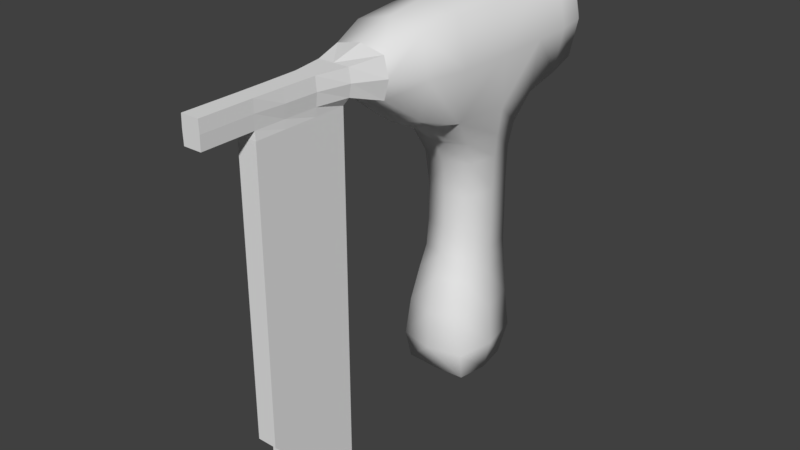 # Source: NailGUn.blend  (saved by Blender 2.78.0; exported with 4.5.12 LTS)
import bpy
from mathutils import Matrix  # noqa: F401  (used for matrix-valued properties, if any)

bpy.ops.wm.read_factory_settings(use_empty=True)
scene = bpy.context.scene
scene.name = 'Scene'

# ---- collections
col_collection_1 = bpy.data.collections.new('Collection 1'); scene.collection.children.link(col_collection_1)

# ---- world
world_world = bpy.data.worlds.new('World'); scene.world = world_world
world_world.color = (0.05088, 0.05088, 0.05088)
world_world.use_sun_shadow = False
world_world.sun_shadow_jitter_overblur = 0.0
world_world.cycles.sampling_method = 'MANUAL'

# ---- meshes
me_cube_001 = bpy.data.meshes.new('Cube.001')
me_cube_001.from_pydata([(0.5312, 0.6898, -3.036), (0.611, 0.3407, 1.559), (0.5312, 1.719, -3.036), (0.611, 2.153, 1.542), (0.0, 1.81, -3.05), (0.0, 2.335, 1.363), (0.0, 0.6737, -3.05), (0.0, 0.1506, 1.396), (0.5859, 0.3094, 3.136), (0.5859, 2.172, 3.145), (0.0, 2.153, 3.334), (0.0, 0.3224, 3.319), (0.5312, 3.468, 2.081), (0.0, 3.47, 2.069), (0.5312, 3.456, 3.042), (0.0, 3.458, 3.064), (0.1451, -3.141, 2.43), (0.0, -3.141, 2.43), (0.1451, -3.141, 2.847), (0.0, -3.141, 2.847), (0.4455, 1.859, 0.6889), (0.4048, 1.898, 0.09563), (0.3989, 1.913, -0.5133), (0.4455, 1.888, -1.329), (0.5141, 1.873, -1.909), (0.5723, 1.918, -2.554), (0.4455, 0.9117, 0.6889), (0.4048, 0.9702, 0.09563), (0.3989, 0.9599, -0.5133), (0.4455, 0.7996, -1.329), (0.5141, 0.6569, -1.909), (0.5723, 0.5978, -2.554), (0.0, 0.7813, 0.6733), (0.0, 0.8485, 0.09445), (0.0, 0.8376, -0.4999), (0.0, 0.6598, -1.347), (0.0, 0.5087, -1.914), (0.0, 0.4606, -2.55), (0.0, 1.982, 0.6733), (0.0, 2.013, 0.09445), (0.0, 2.032, -0.4999), (0.0, 2.026, -1.347), (0.0, 2.029, -1.914), (0.0, 2.095, -2.55), (0.0, 2.842, 1.492), (0.0, 3.258, 1.679), (0.5859, 2.838, 3.132), (0.582, 3.269, 3.092), (0.0, 3.253, 3.244), (0.0, 2.822, 3.315), (0.582, 3.273, 1.816), (0.5883, 2.836, 1.671), (0.0, -1.054, 2.99), (0.0, -1.579, 2.847), (0.0, -2.098, 2.847), (0.0, -2.637, 2.847), (0.411, -1.058, 2.904), (0.2611, -1.58, 2.847), (0.1668, -2.096, 2.847), (0.1524, -2.633, 2.847), (0.1524, -2.633, 2.43), (0.1668, -2.096, 2.43), (0.2611, -1.58, 2.43), (0.411, -1.058, 2.273), (0.0, -2.637, 2.43), (0.0, -2.098, 2.43), (0.0, -1.579, 2.43), (0.0, -1.054, 2.171), (0.4048, 1.908, -0.9591), (0.4048, 0.918, -0.9591), (0.0, 0.7869, -0.9523), (0.0, 2.032, -0.9523), (0.5164, 1.882, 1.1), (0.5164, 0.6994, 1.1), (0.0, 0.5471, 1.08), (0.0, 2.043, 1.079), (0.0, -0.4552, 3.213), (0.5618, -0.4698, 3.065), (0.5642, -0.4667, 1.837), (0.0, -0.4748, 1.701), (0.7289, 2.172, 2.388), (0.7289, 0.3113, 2.393), (0.0, 3.509, 2.602), (0.5781, 3.476, 2.574), (0.1524, -3.141, 2.65), (0.0, -2.108, -2.324), (0.7266, 2.839, 2.405), (0.7148, 3.273, 2.454), (0.4906, -1.058, 2.59), (0.3016, -1.58, 2.632), (0.1891, -2.096, 2.636), (0.1743, -2.636, 2.639), (0.6939, -0.4711, 2.454), (0.5781, 1.242, -3.082), (0.7178, 1.259, 1.565), (0.0, 1.244, -3.184), (0.5859, 1.255, 3.146), (0.0, 1.254, 3.336), (0.7014, 1.237, -2.558), (0.6272, 1.264, -1.909), (0.5348, 1.344, -1.327), (0.4744, 1.437, -0.5145), (0.4816, 1.434, 0.09563), (0.5348, 1.386, 0.6906), (0.4816, 1.413, -0.9601), (0.6272, 1.291, 1.101), (0.7383, 1.255, 2.388), (0.0, -3.15, -2.324), (0.0, -3.15, 2.299), (0.0, -1.588, -2.324), (0.0, -1.588, 2.299), (0.1621, -3.15, -2.324), (0.1621, -3.15, 2.299), (0.1621, -1.588, -2.324), (0.1621, -1.588, 2.299), (0.0, -2.898, -2.602), (0.0, -1.588, -2.602), (0.1621, -2.898, -2.602), (0.1621, -1.588, -2.602), (0.0, -2.898, -3.393), (0.0, -1.588, -3.393), (0.1621, -2.898, -3.393), (0.1621, -1.588, -3.393), (0.1451, -3.991, 2.43), (0.0, -3.991, 2.43), (0.1451, -3.991, 2.847), (0.0, -3.991, 2.847), (0.1524, -3.991, 2.65), (0.0, -3.991, 2.652), (0.0, -2.629, -2.324), (0.0, -2.629, 2.299), (0.0, -2.108, 2.299), (0.1621, -2.629, -2.324), (0.1621, -2.108, -2.324), (0.1621, -2.108, 2.299), (0.1621, -2.629, 2.299), (0.0, -2.025, -2.602), (0.0, -2.461, -2.602), (0.1621, -2.461, -2.602), (0.1621, -2.025, -2.602), (0.0, -2.025, -3.393), (0.0, -2.461, -3.393), (0.1621, -2.461, -3.393), (0.1621, -2.025, -3.393), (0.0, -3.15, -1.327), (0.0, -1.588, -1.327), (0.1621, -1.588, -1.327), (0.1621, -3.15, -1.327), (0.1621, -2.108, -1.327), (0.1621, -2.629, -1.327), (0.0, -2.629, -1.327), (0.0, -2.108, -1.327)], [], [(75, 5, 3, 72), (105, 94, 1, 73), (95, 93, 0, 6), (48, 47, 14, 15), (73, 1, 7, 74), (96, 97, 11, 8), (106, 80, 9, 96), (83, 82, 15, 14), (50, 45, 13, 12), (87, 50, 12, 83), (91, 59, 18, 84), (84, 18, 125, 127), (65, 131, 130, 64), (59, 55, 19, 18), (0, 31, 37, 6), (31, 30, 36, 37), (30, 29, 35, 36), (69, 28, 34, 70), (28, 27, 33, 34), (27, 26, 32, 33), (93, 98, 31, 0), (98, 99, 30, 31), (99, 100, 29, 30), (104, 101, 28, 69), (101, 102, 27, 28), (102, 103, 26, 27), (4, 43, 25, 2), (43, 42, 24, 25), (42, 41, 23, 24), (71, 40, 22, 68), (40, 39, 21, 22), (39, 38, 20, 21), (80, 3, 51, 86), (86, 51, 50, 87), (3, 5, 44, 51), (51, 44, 45, 50), (10, 9, 46, 49), (49, 46, 47, 48), (63, 62, 66, 67), (56, 52, 53, 57), (57, 53, 54, 58), (58, 54, 55, 59), (66, 110, 131, 65), (62, 114, 110, 66), (88, 56, 57, 89), (89, 57, 58, 90), (90, 58, 59, 91), (41, 71, 68, 23), (100, 104, 69, 29), (29, 69, 70, 35), (26, 73, 74, 32), (103, 105, 73, 26), (38, 75, 72, 20), (8, 11, 76, 77), (7, 1, 78, 79), (81, 8, 77, 92), (67, 79, 78, 63), (88, 92, 77, 56), (56, 77, 76, 52), (63, 78, 92, 88), (1, 81, 92, 78), (61, 90, 91, 60), (62, 89, 90, 61), (63, 88, 89, 62), (46, 86, 87, 47), (9, 80, 86, 46), (16, 84, 127, 123), (60, 91, 84, 16), (47, 87, 83, 14), (12, 13, 82, 83), (94, 3, 80, 106), (1, 94, 106, 81), (20, 72, 105, 103), (23, 68, 104, 100), (21, 20, 103, 102), (22, 21, 102, 101), (68, 22, 101, 104), (24, 23, 100, 99), (25, 24, 99, 98), (2, 25, 98, 93), (81, 106, 96, 8), (9, 10, 97, 96), (4, 2, 93, 95), (72, 3, 94, 105), (151, 131, 110, 145), (145, 110, 114, 146), (149, 135, 112, 147), (147, 112, 108, 144), (132, 111, 117, 138), (61, 134, 114, 62), (138, 117, 121, 142), (111, 107, 115, 117), (109, 113, 118, 116), (85, 109, 116, 136), (141, 142, 121, 119), (136, 116, 120, 140), (117, 115, 119, 121), (116, 118, 122, 120), (128, 127, 125, 126), (124, 123, 127, 128), (17, 16, 123, 124), (18, 19, 126, 125), (115, 137, 141, 119), (137, 136, 140, 141), (120, 122, 143, 140), (140, 143, 142, 141), (107, 129, 137, 115), (129, 85, 136, 137), (118, 139, 143, 122), (139, 138, 142, 143), (60, 135, 134, 61), (16, 112, 135, 60), (113, 133, 139, 118), (133, 132, 138, 139), (146, 114, 134, 148), (148, 134, 135, 149), (144, 108, 130, 150), (150, 130, 131, 151), (64, 130, 108, 17), (17, 108, 112, 16), (129, 150, 151, 85), (107, 144, 150, 129), (133, 148, 149, 132), (113, 146, 148, 133), (111, 147, 144, 107), (132, 149, 147, 111), (109, 145, 146, 113), (85, 151, 145, 109)])
me_cube_001.polygons.foreach_set('use_smooth', [1, 1, 1, 1, 1, 1, 1, 1, 1, 1, 0, 0, 0, 0, 1, 1, 1, 1, 1, 1, 1, 1, 1, 1, 1, 1, 1, 1, 1, 1, 1, 1, 1, 1, 1, 1, 1, 1, 0, 0, 0, 0, 0, 0, 0, 0, 0, 1, 1, 1, 1, 1, 1, 1, 1, 1, 1, 1, 1, 1, 1, 0, 0, 0, 1, 1, 0, 0, 1, 1, 1, 1, 1, 1, 1, 1, 1, 1, 1, 1, 1, 1, 1, 1, 0, 0, 0, 0, 0, 0, 0, 0, 0, 0, 0, 0, 0, 0, 0, 0, 0, 0, 0, 0, 0, 0, 0, 0, 0, 0, 0, 0, 0, 0, 0, 0, 0, 0, 0, 0, 0, 0, 0, 0, 0, 0, 0, 0])
me_cube_001.use_remesh_preserve_volume = False
me_cube_001.use_remesh_preserve_attributes = False
me_cube_001.use_mirror_vertex_groups = False
me_cube_001.update()

# ---- objects
ob_cube = bpy.data.objects.new('Cube', me_cube_001)

# ---- transforms, parenting, visibility, modifiers, constraints
ob_cube.location = (0.0, 0.0, 0.0)
ob_cube.lineart.crease_threshold = 0.0
_m = ob_cube.modifiers.new('Mirror', 'MIRROR')
_m.use_clip = True

# ---- collection membership
col_collection_1.objects.link(ob_cube)

# ---- scene / render settings (as saved in the file)
scene.frame_start = 1; scene.frame_end = 250; scene.frame_set(1)
scene.render.engine = 'BLENDER_EEVEE_NEXT'
scene.render.resolution_percentage = 50
scene.render.dither_intensity = 0.0
scene.cycles.use_denoising = False
scene.cycles.samples = 128
scene.cycles.sampling_pattern = 'TABULATED_SOBOL'
scene.cycles.light_sampling_threshold = 0.0
scene.cycles.use_adaptive_sampling = False
scene.cycles.use_light_tree = False
scene.cycles.blur_glossy = 0.0
scene.cycles.sample_clamp_indirect = 0.0
scene.view_settings.view_transform = 'Standard'
bpy.context.view_layer.update()

# ---- added for rendering (the .blend has no active camera and no usable light): camera, sun
cam_auto = bpy.data.cameras.new('AutoCamera')
cam_auto.lens = 50.0
cam_auto.sensor_width = 36.0
cam_auto.clip_end = 1000.0
ob_auto_camera = bpy.data.objects.new('AutoCamera', cam_auto)
scene.collection.objects.link(ob_auto_camera)
ob_auto_camera.location = (9.42219, -11.5475, 7.50932)
ob_auto_camera.rotation_euler = (1.09748, -7.21219e-08, 0.694738)
scene.camera = ob_auto_camera
light_auto_sun = bpy.data.lights.new('AutoSun', 'SUN')
light_auto_sun.energy = 3.0
light_auto_sun.angle = 0.0523599
ob_auto_sun = bpy.data.objects.new('AutoSun', light_auto_sun)
scene.collection.objects.link(ob_auto_sun)
ob_auto_sun.rotation_euler = (0.872665, 0.174533, 0.523599)
bpy.context.view_layer.update()
